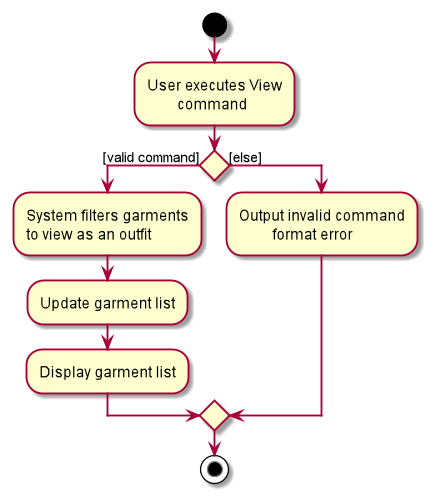

The diagram above was rendered by PlantUML. Its source (embedded in the PNG):
@startuml
start
:User executes View
        command;

if () then ([valid command])
    :System filters garments
    to view as an outfit;
    :Update garment list;
    :Display garment list;

else ([else])
    :Output invalid command
             format error;
endif

stop
@enduml